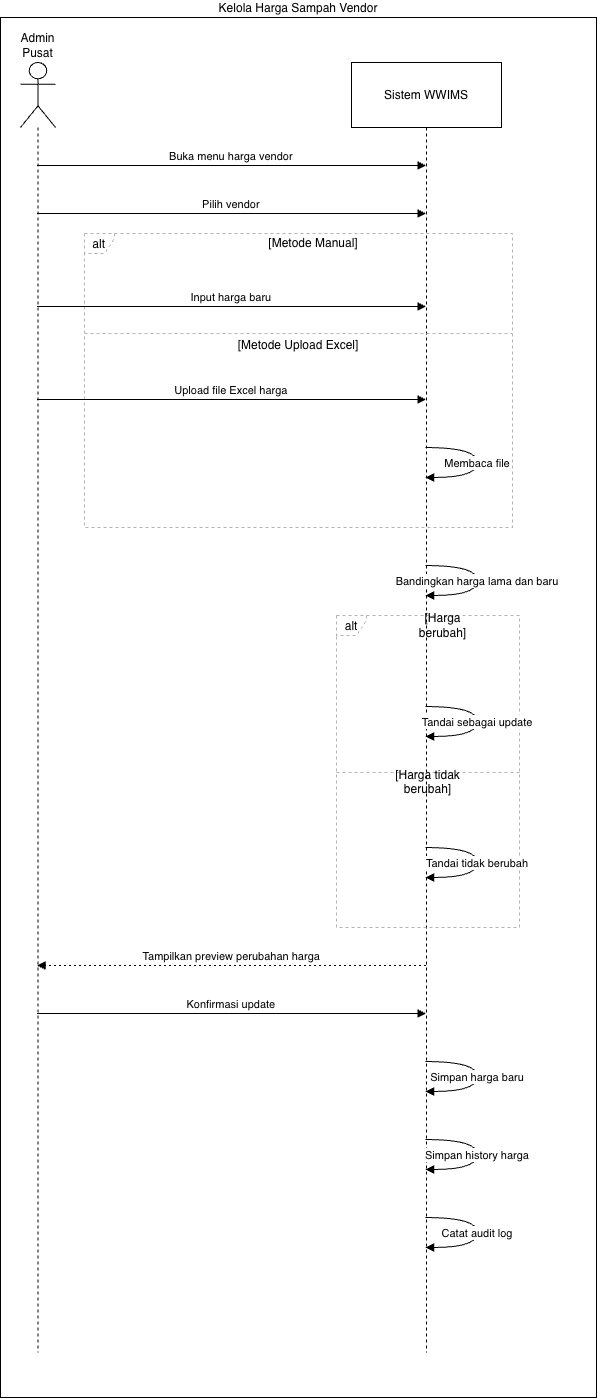

The diagram above was exported from draw.io. Its source (the exported page's mxGraphModel, read from the mxfile embedded in the PNG):
<mxGraphModel dx="1454" dy="-109" grid="1" gridSize="10" guides="1" tooltips="1" connect="1" arrows="1" fold="1" page="1" pageScale="1" pageWidth="850" pageHeight="1100" math="0" shadow="0">
  <root>
    <mxCell id="0" />
    <mxCell id="1" parent="0" />
    <mxCell id="2" connectable="0" parent="1" style="group" value="" vertex="1">
      <mxGeometry height="1380" width="596" x="1490" y="1150" as="geometry" />
    </mxCell>
    <mxCell id="3" parent="2" style="rounded=0;whiteSpace=wrap;html=1;labelPosition=center;verticalLabelPosition=top;align=center;verticalAlign=bottom;" value="Kelola Harga Sampah Vendor" vertex="1">
      <mxGeometry height="1380" width="596" as="geometry" />
    </mxCell>
    <mxCell id="4" parent="2" style="shape=umlLifeline;perimeter=lifelinePerimeter;whiteSpace=wrap;container=1;dropTarget=0;collapsible=0;recursiveResize=0;outlineConnect=0;portConstraint=eastwest;newEdgeStyle={&quot;edgeStyle&quot;:&quot;elbowEdgeStyle&quot;,&quot;elbow&quot;:&quot;vertical&quot;,&quot;curved&quot;:0,&quot;rounded&quot;:0};participant=umlActor;verticalAlign=bottom;labelPosition=center;verticalLabelPosition=top;align=center;size=65;" value="Admin Pusat" vertex="1">
      <mxGeometry height="1290" width="35" x="20" y="45" as="geometry" />
    </mxCell>
    <mxCell id="5" parent="2" style="shape=umlLifeline;perimeter=lifelinePerimeter;whiteSpace=wrap;container=1;dropTarget=0;collapsible=0;recursiveResize=0;outlineConnect=0;portConstraint=eastwest;newEdgeStyle={&quot;edgeStyle&quot;:&quot;elbowEdgeStyle&quot;,&quot;elbow&quot;:&quot;vertical&quot;,&quot;curved&quot;:0,&quot;rounded&quot;:0};size=65;" value="Sistem WWIMS" vertex="1">
      <mxGeometry height="1290" width="150" x="351" y="45" as="geometry" />
    </mxCell>
    <mxCell id="6" parent="2" style="shape=umlFrame;dashed=1;pointerEvents=0;dropTarget=0;strokeColor=#B3B3B3;height=20;width=30" value="alt" vertex="1">
      <mxGeometry height="294" width="428" x="84" y="216" as="geometry" />
    </mxCell>
    <mxCell id="7" parent="6" style="text;strokeColor=none;fillColor=none;align=center;verticalAlign=middle;whiteSpace=wrap;" value="[Metode Manual]" vertex="1">
      <mxGeometry height="20" width="398" x="30" as="geometry" />
    </mxCell>
    <mxCell id="8" parent="6" style="shape=line;dashed=1;whiteSpace=wrap;verticalAlign=top;labelPosition=center;verticalLabelPosition=middle;align=center;strokeColor=#B3B3B3;" value="[Metode Upload Excel]" vertex="1">
      <mxGeometry height="4" width="428" y="98" as="geometry" />
    </mxCell>
    <mxCell id="9" parent="2" style="shape=umlFrame;dashed=1;pointerEvents=0;dropTarget=0;strokeColor=#B3B3B3;height=20;width=30" value="alt" vertex="1">
      <mxGeometry height="312" width="183" x="336" y="598" as="geometry" />
    </mxCell>
    <mxCell id="10" parent="9" style="text;strokeColor=none;fillColor=none;align=center;verticalAlign=middle;whiteSpace=wrap;" value="[Harga&#10;berubah]" vertex="1">
      <mxGeometry height="20" width="153" x="30" as="geometry" />
    </mxCell>
    <mxCell id="11" parent="9" style="shape=line;dashed=1;whiteSpace=wrap;verticalAlign=top;labelPosition=center;verticalLabelPosition=middle;align=center;strokeColor=#B3B3B3;" value="[Harga tidak&#10;berubah]" vertex="1">
      <mxGeometry height="22" width="183" y="146" as="geometry" />
    </mxCell>
    <mxCell id="12" edge="1" parent="2" source="4" style="verticalAlign=bottom;edgeStyle=elbowEdgeStyle;elbow=vertical;curved=0;rounded=0;endArrow=block;" target="5" value="Buka menu harga vendor">
      <mxGeometry relative="1" as="geometry">
        <Array as="points">
          <mxPoint x="269" y="148" />
        </Array>
      </mxGeometry>
    </mxCell>
    <mxCell id="13" edge="1" parent="2" source="4" style="verticalAlign=bottom;edgeStyle=elbowEdgeStyle;elbow=vertical;curved=0;rounded=0;endArrow=block;" target="5" value="Pilih vendor">
      <mxGeometry relative="1" as="geometry">
        <Array as="points">
          <mxPoint x="269" y="196" />
        </Array>
      </mxGeometry>
    </mxCell>
    <mxCell id="14" edge="1" parent="2" source="4" style="verticalAlign=bottom;edgeStyle=elbowEdgeStyle;elbow=vertical;curved=0;rounded=0;endArrow=block;" target="5" value="Input harga baru">
      <mxGeometry relative="1" as="geometry">
        <Array as="points">
          <mxPoint x="269" y="289" />
        </Array>
      </mxGeometry>
    </mxCell>
    <mxCell id="15" edge="1" parent="2" source="4" style="verticalAlign=bottom;edgeStyle=elbowEdgeStyle;elbow=vertical;curved=0;rounded=0;endArrow=block;" target="5" value="Upload file Excel harga">
      <mxGeometry relative="1" as="geometry">
        <Array as="points">
          <mxPoint x="269" y="382" />
        </Array>
      </mxGeometry>
    </mxCell>
    <mxCell id="16" edge="1" parent="2" source="5" style="curved=1;endArrow=block;rounded=0;" target="5" value="Membaca file">
      <mxGeometry relative="1" as="geometry">
        <Array as="points">
          <mxPoint x="477" y="430" />
          <mxPoint x="477" y="460" />
        </Array>
      </mxGeometry>
    </mxCell>
    <mxCell id="17" edge="1" parent="2" source="5" style="curved=1;endArrow=block;rounded=0;" target="5" value="Bandingkan harga lama dan baru">
      <mxGeometry relative="1" as="geometry">
        <Array as="points">
          <mxPoint x="477" y="548" />
          <mxPoint x="477" y="578" />
        </Array>
      </mxGeometry>
    </mxCell>
    <mxCell id="18" edge="1" parent="2" source="5" style="curved=1;endArrow=block;rounded=0;" target="5" value="Tandai sebagai update">
      <mxGeometry relative="1" as="geometry">
        <Array as="points">
          <mxPoint x="477" y="689" />
          <mxPoint x="477" y="719" />
        </Array>
      </mxGeometry>
    </mxCell>
    <mxCell id="19" edge="1" parent="2" source="5" style="curved=1;endArrow=block;rounded=0;" target="5" value="Tandai tidak berubah">
      <mxGeometry relative="1" as="geometry">
        <Array as="points">
          <mxPoint x="477" y="830" />
          <mxPoint x="477" y="860" />
        </Array>
      </mxGeometry>
    </mxCell>
    <mxCell id="20" edge="1" parent="2" source="5" style="verticalAlign=bottom;edgeStyle=elbowEdgeStyle;elbow=vertical;curved=0;rounded=0;dashed=1;dashPattern=2 3;endArrow=block;" target="4" value="Tampilkan preview perubahan harga">
      <mxGeometry relative="1" as="geometry">
        <Array as="points">
          <mxPoint x="272" y="948" />
        </Array>
      </mxGeometry>
    </mxCell>
    <mxCell id="21" edge="1" parent="2" source="4" style="verticalAlign=bottom;edgeStyle=elbowEdgeStyle;elbow=vertical;curved=0;rounded=0;endArrow=block;" target="5" value="Konfirmasi update">
      <mxGeometry relative="1" as="geometry">
        <Array as="points">
          <mxPoint x="269" y="996" />
        </Array>
      </mxGeometry>
    </mxCell>
    <mxCell id="22" edge="1" parent="2" source="5" style="curved=1;endArrow=block;rounded=0;" target="5" value="Simpan harga baru">
      <mxGeometry relative="1" as="geometry">
        <Array as="points">
          <mxPoint x="477" y="1044" />
          <mxPoint x="477" y="1074" />
        </Array>
      </mxGeometry>
    </mxCell>
    <mxCell id="23" edge="1" parent="2" source="5" style="curved=1;endArrow=block;rounded=0;" target="5" value="Simpan history harga">
      <mxGeometry relative="1" as="geometry">
        <Array as="points">
          <mxPoint x="477" y="1122" />
          <mxPoint x="477" y="1152" />
        </Array>
      </mxGeometry>
    </mxCell>
    <mxCell id="24" edge="1" parent="2" source="5" style="curved=1;endArrow=block;rounded=0;" target="5" value="Catat audit log">
      <mxGeometry relative="1" as="geometry">
        <Array as="points">
          <mxPoint x="477" y="1200" />
          <mxPoint x="477" y="1230" />
        </Array>
      </mxGeometry>
    </mxCell>
  </root>
</mxGraphModel>